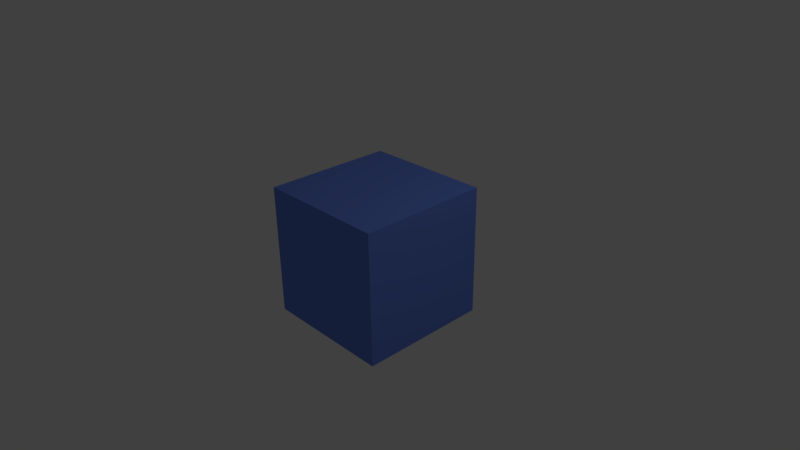 # Source: Cube.blend  (saved by Blender 2.54.0; exported with 4.5.12 LTS)
import bpy
from mathutils import Matrix  # noqa: F401  (used for matrix-valued properties, if any)

bpy.ops.wm.read_factory_settings(use_empty=True)
scene = bpy.context.scene
scene.name = 'Scene'

# ---- collections
col_collection_1 = bpy.data.collections.new('Collection 1'); scene.collection.children.link(col_collection_1)

# ---- materials (node trees are filled in below, after node groups)
mat_material = bpy.data.materials.new('Material')
mat_material.alpha_threshold = 0.0
mat_material.use_transparent_shadow = False
mat_material.diffuse_color = (0.1485, 0.2537, 0.8, 1.0)
mat_material.roughness = 0.5
mat_material.line_color = (0.0, 0.0, 0.0, 1.0)

# ---- material node trees

# ---- world
world_world = bpy.data.worlds.new('World'); scene.world = world_world
world_world.color = (0.05088, 0.05088, 0.05088)
world_world.use_sun_shadow = False
world_world.sun_shadow_jitter_overblur = 0.0
world_world.cycles.sampling_method = 'MANUAL'
world_world.cycles.sample_map_resolution = 256

# ---- cameras
cam_camera = bpy.data.cameras.new('Camera')
cam_camera.clip_end = 100.0
cam_camera.lens = 35.0
cam_camera.ortho_scale = 7.314
cam_camera.dof.focus_distance = 0.0
cam_camera.dof.aperture_fstop = 128.0

# ---- lights
light_lamp = bpy.data.lights.new('Lamp', 'POINT')
light_lamp.transmission_factor = 0.0
light_lamp.cutoff_distance = 30.0
light_lamp.energy = 100.0
light_lamp.shadow_buffer_clip_start = 1.001
light_lamp.shadow_soft_size = 1.0
light_lamp.shadow_maximum_resolution = 0.006
light_lamp.use_absolute_resolution = True
light_lamp.cycles.use_multiple_importance_sampling = False

# ---- meshes
me_cube = bpy.data.meshes.new('Cube')
me_cube.from_pydata([(1.0, 1.0, -1.0), (1.0, -1.0, -1.0), (-1.0, -1.0, -1.0), (-1.0, 1.0, -1.0), (1.0, 1.0, 1.0), (1.0, -1.0, 1.0), (-1.0, -1.0, 1.0), (-1.0, 1.0, 1.0)], [], [(0, 1, 2, 3), (4, 7, 6, 5), (0, 4, 5, 1), (1, 5, 6, 2), (2, 6, 7, 3), (4, 0, 3, 7)])
me_cube.materials.append(mat_material)
me_cube.use_remesh_preserve_volume = False
me_cube.use_remesh_preserve_attributes = False
me_cube.use_mirror_vertex_groups = False
me_cube.update()

# ---- objects
ob_cube = bpy.data.objects.new('Cube', me_cube)
ob_lamp = bpy.data.objects.new('Lamp', light_lamp)
ob_camera = bpy.data.objects.new('Camera', cam_camera)

# ---- transforms, parenting, visibility, modifiers, constraints
ob_cube.location = (0.0, 0.0, 0.0)
ob_cube.lock_rotations_4d = False
ob_cube.lock_scale = (False, False, True)
ob_cube.empty_display_type = 'ARROWS'
ob_cube.lineart.crease_threshold = 0.0
ob_lamp.location = (4.076, 1.005, 5.904)
ob_lamp.rotation_euler = (0.6503, 0.05522, 1.866)
ob_lamp.lock_rotations_4d = False
ob_lamp.empty_display_type = 'ARROWS'
ob_lamp.color = (0.0, 0.0, 0.0, 0.0)
ob_lamp.lineart.crease_threshold = 0.0
ob_camera.location = (7.481, -6.508, 5.344)
ob_camera.rotation_euler = (1.109, 0.01082, 0.8149)
ob_camera.lock_rotations_4d = False
ob_camera.empty_display_type = 'ARROWS'
ob_camera.color = (0.0, 0.0, 0.0, 0.0)
ob_camera.display_type = 'WIRE'
ob_camera.lineart.crease_threshold = 0.0

# ---- collection membership
col_collection_1.objects.link(ob_cube)
col_collection_1.objects.link(ob_lamp)
col_collection_1.objects.link(ob_camera)

# ---- scene / render settings (as saved in the file)
scene.camera = ob_camera
scene.frame_start = 1; scene.frame_end = 250; scene.frame_set(1)
scene.render.engine = 'BLENDER_EEVEE_NEXT'
scene.render.image_settings.color_mode = 'RGB'
scene.render.image_settings.compression = 90
scene.render.resolution_percentage = 50
scene.render.dither_intensity = 0.0
scene.render.bake_margin = 2
scene.render.bake_bias = 0.0
scene.cycles.use_denoising = False
scene.cycles.samples = 10
scene.cycles.sampling_pattern = 'TABULATED_SOBOL'
scene.cycles.light_sampling_threshold = 0.0
scene.cycles.use_adaptive_sampling = False
scene.cycles.use_light_tree = False
scene.cycles.blur_glossy = 0.0
scene.cycles.volume_bounces = 1
scene.cycles.pixel_filter_type = 'GAUSSIAN'
scene.cycles.sample_clamp_indirect = 0.0
scene.view_settings.view_transform = 'Standard'
bpy.context.view_layer.update()
